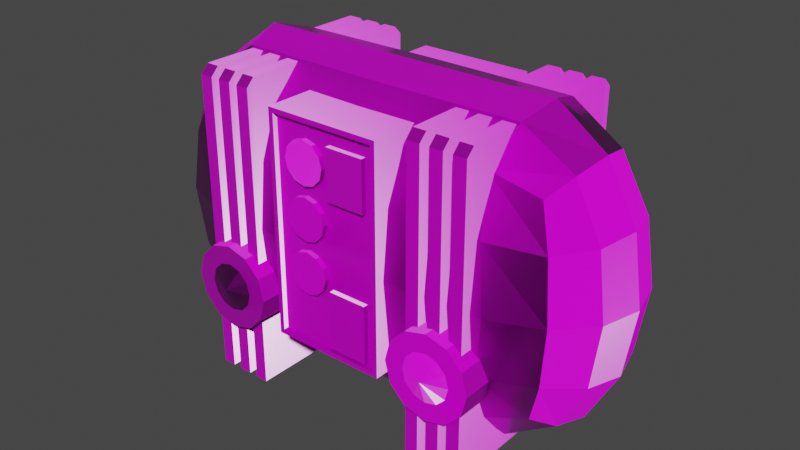# Source: industrial_machine001.blend  (saved by Blender 4.1.24; exported with 4.5.12 LTS)
import bpy
from mathutils import Matrix  # noqa: F401  (used for matrix-valued properties, if any)

bpy.ops.wm.read_factory_settings(use_empty=True)
scene = bpy.context.scene
scene.name = 'Scene'

# ---- collections
col_geometry = bpy.data.collections.new('Geometry'); scene.collection.children.link(col_geometry)

# ---- images (referenced by path relative to the original .blend; pixels are not part of the script)
import os
ASSET_DIR = os.environ.get("B2B_ASSET_DIR", "")  # directory of the original .blend (textures are referenced by path, not embedded)
HERE = os.path.dirname(os.path.abspath(__file__))  # packed textures are extracted next to this script under _unpacked/

def load_image(name, relpath, width, height, colorspace="sRGB"):
    """Load a texture the original file referenced (path relative to the .blend, or extracted next to this script)."""
    p = next((c for c in (os.path.join(HERE, relpath), os.path.join(ASSET_DIR, relpath)) if relpath and os.path.exists(c)), "")
    if p:
        img = bpy.data.images.load(p, check_existing=True)
        img.name = name
    else:  # same state as the original file: an image datablock whose file is absent (Cycles renders it pink)
        img = bpy.data.images.new(name, width, height)
        img.source = "FILE"
        img.filepath = "//" + (relpath or name)
    img.colorspace_settings.name = colorspace
    return img
img_industrialmachine001diffuse = load_image('IndustrialMachine001Diffuse', 'industrial_machine001_diffuse.png', 1024, 1024, 'sRGB')
img_industrialmachine001roughness = load_image('IndustrialMachine001Roughness', 'industrial_machine001_roughness.png', 1024, 1024, 'Non-Color')
img_industrialmachine001normal = load_image('IndustrialMachine001Normal', 'industrial_machine001_normal.png', 1024, 1024, 'Non-Color')

# ---- materials (node trees are filled in below, after node groups)
mat_industrialmachine001 = bpy.data.materials.new('IndustrialMachine001')

# ---- material node trees
mat_industrialmachine001.use_nodes = True; mat_industrialmachine001.node_tree.nodes.clear()
_N = mat_industrialmachine001.node_tree.nodes; _L = mat_industrialmachine001.node_tree.links
n0 = _N.new('ShaderNodeBsdfPrincipled'); n0.name = 'Principled BSDF'; n0.location = (160, 280)
n1 = _N.new('ShaderNodeOutputMaterial'); n1.name = 'Material Output'; n1.location = (440, 280)
n2 = _N.new('ShaderNodeTexImage'); n2.name = 'Image Texture'; n2.location = (-320, 540)
n2.label = 'IndustrialMachine001Diffuse'
n2.image = img_industrialmachine001diffuse
n3 = _N.new('ShaderNodeTexImage'); n3.name = 'Image Texture.002'; n3.location = (-320, 240)
n3.label = 'IndustrialMachine001Roughness'
n3.image = img_industrialmachine001roughness
n4 = _N.new('ShaderNodeTexImage'); n4.name = 'Image Texture.003'; n4.location = (-320, -60)
n4.label = 'IndustrialMachine001Normal'
n4.image = img_industrialmachine001normal
n5 = _N.new('ShaderNodeNormalMap'); n5.name = 'Normal Map'; n5.location = (-40, -60)
_L.new(n0.outputs[0], n1.inputs[0])
_L.new(n2.outputs[0], n0.inputs[0])
_L.new(n4.outputs[0], n5.inputs[1])
_L.new(n3.outputs[0], n0.inputs[2])
_L.new(n5.outputs[0], n0.inputs[5])
n1.is_active_output = True

# ---- world
world_world = bpy.data.worlds.new('World'); scene.world = world_world
world_world.use_nodes = True; world_world.node_tree.nodes.clear()
_N = world_world.node_tree.nodes; _L = world_world.node_tree.links
n0 = _N.new('ShaderNodeOutputWorld'); n0.name = 'World Output'; n0.location = (300, 300)
n1 = _N.new('ShaderNodeBackground'); n1.name = 'Background'; n1.location = (10, 300)
n1.inputs[0].default_value = (0.05088, 0.05088, 0.05088, 1.0)
_L.new(n1.outputs[0], n0.inputs[0])
n0.is_active_output = True
world_world.color = (0.05088, 0.05088, 0.05088)
world_world.use_sun_shadow = False
world_world.sun_shadow_jitter_overblur = 0.0

# ---- meshes
me_cube_001 = bpy.data.meshes.new('Cube.001')
me_cube_001.from_pydata([(-0.9648, -0.3046, 0.3193), (-0.9648, -0.3046, 1.374), (-0.9648, 0.3046, 0.3193), (-0.9648, 0.3046, 1.374), (0.9648, -0.3046, 0.3193), (0.9648, -0.3046, 1.374), (0.9648, 0.3046, 0.3193), (0.9648, 0.3046, 1.374), (-1.032, 0.1807, 0.2424), (-1.065, 0.0, 0.2038), (-1.032, -0.1807, 0.2424), (-1.032, -0.3491, 0.5336), (-1.065, -0.3714, 0.8464), (-1.032, -0.3491, 1.159), (-1.032, -0.1807, 1.45), (-1.065, 0.0, 1.489), (-1.032, 0.1807, 1.45), (-1.032, 0.3491, 1.159), (-1.065, 0.3714, 0.8464), (-1.032, 0.3491, 0.5336), (0.723, 0.3491, 0.2424), (0.0, 0.3714, 0.2424), (-0.723, 0.3491, 0.2424), (-0.723, 0.3491, 1.45), (0.0, 0.3714, 1.45), (0.723, 0.3491, 1.45), (1.032, 0.3491, 1.159), (1.065, 0.3714, 0.8464), (1.032, 0.3491, 0.5336), (1.032, -0.1807, 0.2424), (1.065, 0.0, 0.2038), (1.032, 0.1807, 0.2424), (1.032, 0.1807, 1.45), (1.065, 0.0, 1.489), (1.032, -0.1807, 1.45), (1.032, -0.3491, 1.159), (1.065, -0.3714, 0.8464), (1.032, -0.3491, 0.5336), (-0.723, -0.3491, 0.2424), (0.0, -0.3714, 0.2424), (0.723, -0.3491, 0.2424), (0.723, -0.3491, 1.45), (0.0, -0.3714, 1.45), (-0.723, -0.3491, 1.45), (-1.175, -0.1926, 0.5131), (-1.223, -0.203, 0.8464), (-1.175, -0.1926, 1.18), (-1.223, 0.0, 0.4952), (-1.276, 0.0, 0.8464), (-1.223, 0.0, 1.198), (-1.175, 0.1926, 0.5131), (-1.223, 0.203, 0.8464), (-1.175, 0.1926, 1.18), (-0.7705, 0.4442, 0.5131), (-0.8119, 0.4763, 0.8464), (-0.7705, 0.4442, 1.18), (0.0, 0.4763, 0.4952), (0.0, 0.5115, 0.8464), (0.0, 0.4763, 1.198), (0.7705, 0.4442, 0.5131), (0.8119, 0.4763, 0.8464), (0.7705, 0.4442, 1.18), (1.175, 0.1926, 0.5131), (1.223, 0.203, 0.8464), (1.175, 0.1926, 1.18), (1.223, 0.0, 0.4952), (1.276, 0.0, 0.8464), (1.223, 0.0, 1.198), (1.175, -0.1926, 0.5131), (1.223, -0.203, 0.8464), (1.175, -0.1926, 1.18), (0.7705, -0.4442, 0.5131), (0.8119, -0.4763, 0.8464), (0.7705, -0.4442, 1.18), (0.0, -0.4763, 0.4952), (0.0, -0.5115, 0.8464), (0.0, -0.4763, 1.198), (-0.7705, -0.4442, 0.5131), (-0.8119, -0.4763, 0.8464), (-0.7705, -0.4442, 1.18), (-0.7705, 0.1926, 0.07785), (0.0, 0.203, 0.07785), (0.7705, 0.1926, 0.07785), (-0.8119, 0.0, 0.02214), (0.0, 0.0, 0.02214), (0.8119, 0.0, 0.02214), (-0.7705, -0.1926, 0.07785), (0.0, -0.203, 0.07785), (0.7705, -0.1926, 0.07785), (0.7705, 0.1926, 1.615), (0.0, 0.203, 1.615), (-0.7705, 0.1926, 1.615), (0.8119, -1.816e-08, 1.671), (0.0, -9.079e-09, 1.671), (-0.8119, -1.816e-08, 1.671), (0.7705, -0.1926, 1.615), (0.0, -0.203, 1.615), (-0.7705, -0.1926, 1.615), (-0.7553, -0.5284, 7.263e-08), (-0.7553, 0.5284, 7.263e-08), (-0.6871, -0.5284, 7.263e-08), (-0.6871, 0.5284, 7.263e-08), (-0.7553, -0.5284, 1.563), (-0.7553, -0.4858, 1.605), (-0.6871, -0.4858, 1.605), (-0.6871, -0.5284, 1.563), (-0.7553, 0.4858, 1.605), (-0.7553, 0.5284, 1.563), (-0.6871, 0.5284, 1.563), (-0.6871, 0.4858, 1.605), (-0.6393, -0.5284, 7.263e-08), (-0.6393, 0.5284, 7.263e-08), (-0.5711, -0.5284, 7.263e-08), (-0.5711, 0.5284, 7.263e-08), (-0.6393, -0.5284, 1.563), (-0.6393, -0.4858, 1.605), (-0.5711, -0.4858, 1.605), (-0.5711, -0.5284, 1.563), (-0.6393, 0.4858, 1.605), (-0.6393, 0.5284, 1.563), (-0.5711, 0.5284, 1.563), (-0.5711, 0.4858, 1.605), (-0.5233, -0.5284, 7.263e-08), (-0.5233, 0.5284, 7.263e-08), (-0.4551, -0.5284, 7.263e-08), (-0.4551, 0.5284, 7.263e-08), (-0.5233, -0.5284, 1.563), (-0.5233, -0.4858, 1.605), (-0.4551, -0.4858, 1.605), (-0.4551, -0.5284, 1.563), (-0.5233, 0.4858, 1.605), (-0.5233, 0.5284, 1.563), (-0.4551, 0.5284, 1.563), (-0.4551, 0.4858, 1.605), (0.7553, -0.5284, 7.263e-08), (0.7553, 0.5284, 7.263e-08), (0.6871, -0.5284, 7.263e-08), (0.6871, 0.5284, 7.263e-08), (0.7553, -0.5284, 1.563), (0.7553, -0.4858, 1.605), (0.6871, -0.4858, 1.605), (0.6871, -0.5284, 1.563), (0.7553, 0.4858, 1.605), (0.7553, 0.5284, 1.563), (0.6871, 0.5284, 1.563), (0.6871, 0.4858, 1.605), (0.6393, -0.5284, 7.263e-08), (0.6393, 0.5284, 7.263e-08), (0.5711, -0.5284, 7.263e-08), (0.5711, 0.5284, 7.263e-08), (0.6393, -0.5284, 1.563), (0.6393, -0.4858, 1.605), (0.5711, -0.4858, 1.605), (0.5711, -0.5284, 1.563), (0.6393, 0.4858, 1.605), (0.6393, 0.5284, 1.563), (0.5711, 0.5284, 1.563), (0.5711, 0.4858, 1.605), (0.5233, -0.5284, 7.263e-08), (0.5233, 0.5284, 7.263e-08), (0.4551, -0.5284, 7.263e-08), (0.4551, 0.5284, 7.263e-08), (0.5233, -0.5284, 1.563), (0.5233, -0.4858, 1.605), (0.4551, -0.4858, 1.605), (0.4551, -0.5284, 1.563), (0.5233, 0.4858, 1.605), (0.5233, 0.5284, 1.563), (0.4551, 0.5284, 1.563), (0.4551, 0.4858, 1.605), (-0.6031, 0.5788, 0.7404), (-0.6031, -0.5788, 0.7404), (-0.4915, 0.5788, 0.7105), (-0.4915, -0.5788, 0.7105), (-0.4098, 0.5788, 0.6288), (-0.4098, -0.5788, 0.6288), (-0.3799, 0.5788, 0.5172), (-0.3799, -0.5788, 0.5172), (-0.4098, 0.5788, 0.4057), (-0.4098, -0.5788, 0.4057), (-0.4915, 0.5788, 0.324), (-0.4915, -0.5788, 0.324), (-0.6031, 0.5788, 0.2941), (-0.6031, -0.5788, 0.2941), (-0.7146, 0.5788, 0.324), (-0.7146, -0.5788, 0.324), (-0.7963, 0.5788, 0.4057), (-0.7963, -0.5788, 0.4057), (-0.8262, 0.5788, 0.5172), (-0.8262, -0.5788, 0.5172), (-0.7963, 0.5788, 0.6288), (-0.7963, -0.5788, 0.6288), (-0.7146, 0.5788, 0.7105), (-0.7146, -0.5788, 0.7105), (0.6031, 0.5788, 0.7404), (0.6031, -0.5788, 0.7404), (0.4915, 0.5788, 0.7105), (0.4915, -0.5788, 0.7105), (0.4098, 0.5788, 0.6288), (0.4098, -0.5788, 0.6288), (0.3799, 0.5788, 0.5172), (0.3799, -0.5788, 0.5172), (0.4098, 0.5788, 0.4057), (0.4098, -0.5788, 0.4057), (0.4915, 0.5788, 0.324), (0.4915, -0.5788, 0.324), (0.6031, 0.5788, 0.2941), (0.6031, -0.5788, 0.2941), (0.7146, 0.5788, 0.324), (0.7146, -0.5788, 0.324), (0.7963, 0.5788, 0.4057), (0.7963, -0.5788, 0.4057), (0.8262, 0.5788, 0.5172), (0.8262, -0.5788, 0.5172), (0.7963, 0.5788, 0.6288), (0.7963, -0.5788, 0.6288), (0.7146, 0.5788, 0.7105), (0.7146, -0.5788, 0.7105), (-0.2796, -0.5483, 0.3906), (-0.2796, -0.5483, 1.498), (-0.3046, 0.5483, 0.3656), (-0.3046, 0.5483, 1.523), (0.2796, -0.5483, 0.3906), (0.2796, -0.5483, 1.498), (0.3046, 0.5483, 0.3656), (0.3046, 0.5483, 1.523), (-0.3046, -0.5483, 0.3656), (-0.3046, -0.5483, 1.523), (0.3046, -0.5483, 1.523), (0.3046, -0.5483, 0.3656), (-0.2796, -0.5216, 0.3906), (-0.2796, -0.5216, 1.498), (0.2796, -0.5216, 1.498), (0.2796, -0.5216, 0.3906), (-0.1062, 0.0, 0.8696), (-0.1062, -0.5483, 0.8696), (-0.05138, 0.0, 0.8549), (-0.05138, -0.5483, 0.8549), (-0.01124, 0.0, 0.8147), (-0.01124, -0.5483, 0.8147), (0.003455, 0.0, 0.7599), (0.003455, -0.5483, 0.7599), (-0.01124, 0.0, 0.7051), (-0.01124, -0.5483, 0.7051), (-0.05138, 0.0, 0.6649), (-0.05138, -0.5483, 0.6649), (-0.1062, 0.0, 0.6502), (-0.1062, -0.5483, 0.6502), (-0.161, 0.0, 0.6649), (-0.161, -0.5483, 0.6649), (-0.2012, 0.0, 0.7051), (-0.2012, -0.5483, 0.7051), (-0.2159, 0.0, 0.7599), (-0.2159, -0.5483, 0.7599), (-0.2012, 0.0, 0.8147), (-0.2012, -0.5483, 0.8147), (-0.161, 0.0, 0.8549), (-0.161, -0.5483, 0.8549), (-0.1062, 0.0, 1.144), (-0.1062, -0.5483, 1.144), (-0.05138, 0.0, 1.129), (-0.05138, -0.5483, 1.129), (-0.01124, 0.0, 1.089), (-0.01124, -0.5483, 1.089), (0.003455, 0.0, 1.034), (0.003455, -0.5483, 1.034), (-0.01124, 0.0, 0.9793), (-0.01124, -0.5483, 0.9793), (-0.05138, 0.0, 0.9391), (-0.05138, -0.5483, 0.9391), (-0.1062, 0.0, 0.9244), (-0.1062, -0.5483, 0.9244), (-0.161, 0.0, 0.9391), (-0.161, -0.5483, 0.9391), (-0.2012, 0.0, 0.9793), (-0.2012, -0.5483, 0.9793), (-0.2159, 0.0, 1.034), (-0.2159, -0.5483, 1.034), (-0.2012, 0.0, 1.089), (-0.2012, -0.5483, 1.089), (-0.161, 0.0, 1.129), (-0.161, -0.5483, 1.129), (-0.1062, 0.0, 1.418), (-0.1062, -0.5483, 1.418), (-0.05138, 0.0, 1.403), (-0.05138, -0.5483, 1.403), (-0.01124, 0.0, 1.363), (-0.01124, -0.5483, 1.363), (0.003455, 0.0, 1.308), (0.003455, -0.5483, 1.308), (-0.01124, 0.0, 1.253), (-0.01124, -0.5483, 1.253), (-0.05138, 0.0, 1.213), (-0.05138, -0.5483, 1.213), (-0.1062, 0.0, 1.199), (-0.1062, -0.5483, 1.199), (-0.161, 0.0, 1.213), (-0.161, -0.5483, 1.213), (-0.2012, 0.0, 1.253), (-0.2012, -0.5483, 1.253), (-0.2159, 0.0, 1.308), (-0.2159, -0.5483, 1.308), (-0.2012, 0.0, 1.363), (-0.2012, -0.5483, 1.363), (-0.161, 0.0, 1.403), (-0.161, -0.5483, 1.403), (0.02949, -0.5483, 0.4093), (0.02949, -0.5483, 0.714), (0.02949, 4.539e-08, 0.4093), (0.02949, 4.539e-08, 0.714), (0.2335, -0.5483, 0.4093), (0.2335, -0.5483, 0.714), (0.2335, 4.539e-08, 0.4093), (0.2335, 4.539e-08, 0.714), (0.02949, -0.5483, 1.164), (0.02949, -0.5483, 1.422), (0.02949, 5.447e-08, 1.164), (0.02949, 5.447e-08, 1.422), (0.2335, -0.5483, 1.164), (0.2335, -0.5483, 1.422), (0.2335, 5.447e-08, 1.164), (0.2335, 5.447e-08, 1.422), (-0.5401, -0.5788, 0.6263), (-0.494, -0.5788, 0.5802), (-0.4772, -0.5788, 0.5172), (-0.494, -0.5788, 0.4543), (-0.5401, -0.5788, 0.4082), (-0.6031, -0.5788, 0.3913), (-0.666, -0.5788, 0.4082), (-0.6031, -0.6179, 0.5172), (-0.7121, -0.5788, 0.4543), (-0.729, -0.5788, 0.5172), (-0.7121, -0.5788, 0.5802), (-0.666, -0.5788, 0.6263), (-0.6031, -0.5788, 0.6432), (0.5401, -0.5788, 0.6263), (0.494, -0.5788, 0.5802), (0.4772, -0.5788, 0.5172), (0.494, -0.5788, 0.4543), (0.5401, -0.5788, 0.4082), (0.6031, -0.5788, 0.3913), (0.666, -0.5788, 0.4082), (0.6031, -0.6179, 0.5172), (0.7121, -0.5788, 0.4543), (0.729, -0.5788, 0.5172), (0.7121, -0.5788, 0.5802), (0.666, -0.5788, 0.6263), (0.6031, -0.5788, 0.6432)], [], [(44, 45, 48, 47), (45, 46, 49, 48), (47, 48, 51, 50), (48, 49, 52, 51), (0, 11, 44, 10), (11, 12, 45, 44), (12, 13, 46, 45), (13, 1, 14, 46), (46, 14, 15, 49), (49, 15, 16, 52), (52, 16, 3, 17), (51, 52, 17, 18), (50, 51, 18, 19), (8, 50, 19, 2), (9, 47, 50, 8), (10, 44, 47, 9), (53, 54, 57, 56), (54, 55, 58, 57), (56, 57, 60, 59), (57, 58, 61, 60), (2, 19, 53, 22), (19, 18, 54, 53), (18, 17, 55, 54), (17, 3, 23, 55), (55, 23, 24, 58), (58, 24, 25, 61), (61, 25, 7, 26), (60, 61, 26, 27), (59, 60, 27, 28), (20, 59, 28, 6), (21, 56, 59, 20), (22, 53, 56, 21), (62, 63, 66, 65), (63, 64, 67, 66), (65, 66, 69, 68), (66, 67, 70, 69), (6, 28, 62, 31), (28, 27, 63, 62), (27, 26, 64, 63), (26, 7, 32, 64), (64, 32, 33, 67), (67, 33, 34, 70), (70, 34, 5, 35), (69, 70, 35, 36), (68, 69, 36, 37), (29, 68, 37, 4), (30, 65, 68, 29), (31, 62, 65, 30), (71, 72, 75, 74), (72, 73, 76, 75), (74, 75, 78, 77), (75, 76, 79, 78), (4, 37, 71, 40), (37, 36, 72, 71), (36, 35, 73, 72), (35, 5, 41, 73), (73, 41, 42, 76), (76, 42, 43, 79), (79, 43, 1, 13), (78, 79, 13, 12), (77, 78, 12, 11), (38, 77, 11, 0), (39, 74, 77, 38), (40, 71, 74, 39), (80, 81, 84, 83), (81, 82, 85, 84), (83, 84, 87, 86), (84, 85, 88, 87), (2, 22, 80, 8), (22, 21, 81, 80), (21, 20, 82, 81), (20, 6, 31, 82), (82, 31, 30, 85), (85, 30, 29, 88), (88, 29, 4, 40), (87, 88, 40, 39), (86, 87, 39, 38), (10, 86, 38, 0), (9, 83, 86, 10), (8, 80, 83, 9), (89, 90, 93, 92), (90, 91, 94, 93), (92, 93, 96, 95), (93, 94, 97, 96), (7, 25, 89, 32), (25, 24, 90, 89), (24, 23, 91, 90), (23, 3, 16, 91), (91, 16, 15, 94), (94, 15, 14, 97), (97, 14, 1, 43), (96, 97, 43, 42), (95, 96, 42, 41), (34, 95, 41, 5), (33, 92, 95, 34), (32, 89, 92, 33), (101, 108, 109, 104, 105, 100), (109, 106, 103, 104), (99, 107, 108, 101), (99, 101, 100, 98), (104, 103, 102, 105), (100, 105, 102, 98), (106, 109, 108, 107), (98, 102, 103, 106, 107, 99), (113, 120, 121, 116, 117, 112), (121, 118, 115, 116), (111, 119, 120, 113), (111, 113, 112, 110), (116, 115, 114, 117), (112, 117, 114, 110), (118, 121, 120, 119), (110, 114, 115, 118, 119, 111), (125, 132, 133, 128, 129, 124), (133, 130, 127, 128), (123, 131, 132, 125), (123, 125, 124, 122), (128, 127, 126, 129), (124, 129, 126, 122), (130, 133, 132, 131), (122, 126, 127, 130, 131, 123), (137, 136, 141, 140, 145, 144), (145, 140, 139, 142), (135, 137, 144, 143), (135, 134, 136, 137), (140, 141, 138, 139), (136, 134, 138, 141), (142, 143, 144, 145), (134, 135, 143, 142, 139, 138), (149, 148, 153, 152, 157, 156), (157, 152, 151, 154), (147, 149, 156, 155), (147, 146, 148, 149), (152, 153, 150, 151), (148, 146, 150, 153), (154, 155, 156, 157), (146, 147, 155, 154, 151, 150), (161, 160, 165, 164, 169, 168), (169, 164, 163, 166), (159, 161, 168, 167), (159, 158, 160, 161), (164, 165, 162, 163), (160, 158, 162, 165), (166, 167, 168, 169), (158, 159, 167, 166, 163, 162), (170, 171, 173, 172), (172, 173, 175, 174), (174, 175, 177, 176), (176, 177, 179, 178), (178, 179, 181, 180), (180, 181, 183, 182), (182, 183, 185, 184), (184, 185, 187, 186), (186, 187, 189, 188), (188, 189, 191, 190), (173, 171, 193, 191, 189, 187, 185, 183, 181, 179, 177, 175), (190, 191, 193, 192), (192, 193, 171, 170), (170, 172, 174, 176, 178, 180, 182, 184, 186, 188, 190, 192), (194, 196, 197, 195), (196, 198, 199, 197), (198, 200, 201, 199), (200, 202, 203, 201), (202, 204, 205, 203), (204, 206, 207, 205), (206, 208, 209, 207), (208, 210, 211, 209), (210, 212, 213, 211), (212, 214, 215, 213), (197, 199, 201, 203, 205, 207, 209, 211, 213, 215, 217, 195), (214, 216, 217, 215), (216, 194, 195, 217), (194, 216, 214, 212, 210, 208, 206, 204, 202, 200, 198, 196), (226, 227, 221, 220), (220, 221, 225, 224), (224, 225, 228, 229), (218, 222, 233, 230), (220, 224, 229, 226), (225, 221, 227, 228), (218, 219, 227, 226), (223, 222, 229, 228), (222, 218, 226, 229), (219, 223, 228, 227), (219, 218, 230, 231), (223, 219, 231, 232), (222, 223, 232, 233), (233, 232, 231, 230), (234, 235, 237, 236), (236, 237, 239, 238), (238, 239, 241, 240), (240, 241, 243, 242), (242, 243, 245, 244), (244, 245, 247, 246), (246, 247, 249, 248), (248, 249, 251, 250), (250, 251, 253, 252), (252, 253, 255, 254), (237, 235, 257, 255, 253, 251, 249, 247, 245, 243, 241, 239), (254, 255, 257, 256), (256, 257, 235, 234), (234, 236, 238, 240, 242, 244, 246, 248, 250, 252, 254, 256), (258, 259, 261, 260), (260, 261, 263, 262), (262, 263, 265, 264), (264, 265, 267, 266), (266, 267, 269, 268), (268, 269, 271, 270), (270, 271, 273, 272), (272, 273, 275, 274), (274, 275, 277, 276), (276, 277, 279, 278), (261, 259, 281, 279, 277, 275, 273, 271, 269, 267, 265, 263), (278, 279, 281, 280), (280, 281, 259, 258), (258, 260, 262, 264, 266, 268, 270, 272, 274, 276, 278, 280), (282, 283, 285, 284), (284, 285, 287, 286), (286, 287, 289, 288), (288, 289, 291, 290), (290, 291, 293, 292), (292, 293, 295, 294), (294, 295, 297, 296), (296, 297, 299, 298), (298, 299, 301, 300), (300, 301, 303, 302), (285, 283, 305, 303, 301, 299, 297, 295, 293, 291, 289, 287), (302, 303, 305, 304), (304, 305, 283, 282), (282, 284, 286, 288, 290, 292, 294, 296, 298, 300, 302, 304), (306, 307, 309, 308), (308, 309, 313, 312), (312, 313, 311, 310), (310, 311, 307, 306), (308, 312, 310, 306), (313, 309, 307, 311), (314, 315, 317, 316), (316, 317, 321, 320), (320, 321, 319, 318), (318, 319, 315, 314), (316, 320, 318, 314), (321, 317, 315, 319), (334, 329, 322), (322, 329, 323), (323, 329, 324), (324, 329, 325), (325, 329, 326), (326, 329, 327), (327, 329, 328), (328, 329, 330), (330, 329, 331), (331, 329, 332), (332, 329, 333), (333, 329, 334), (347, 335, 342), (335, 336, 342), (336, 337, 342), (337, 338, 342), (338, 339, 342), (339, 340, 342), (340, 341, 342), (341, 343, 342), (343, 344, 342), (344, 345, 342), (345, 346, 342), (346, 347, 342)])
_uv = me_cube_001.uv_layers.new(name='UVMap')
_uv.uv.foreach_set('vector', [0.7455, 0.4024, 0.7472, 0.3611, 0.7723, 0.3629, 0.7692, 0.4063, 0.7472, 0.3611, 0.7514, 0.32, 0.7754, 0.3195, 0.7723, 0.3629, 0.7692, 0.4063, 0.7723, 0.3629, 0.7974, 0.3647, 0.7931, 0.4058, 0.7723, 0.3629, 0.7754, 0.3195, 0.799, 0.3234, 0.7974, 0.3647, 0.73, 0.4254, 0.7264, 0.3985, 0.7455, 0.4024, 0.7446, 0.436, 0.7264, 0.3985, 0.7264, 0.3596, 0.7472, 0.3611, 0.7455, 0.4024, 0.7264, 0.3596, 0.7319, 0.3212, 0.7514, 0.32, 0.7472, 0.3611, 0.7319, 0.3212, 0.7393, 0.2951, 0.7553, 0.2867, 0.7514, 0.32, 0.7514, 0.32, 0.7553, 0.2867, 0.7779, 0.2835, 0.7754, 0.3195, 0.7754, 0.3195, 0.7779, 0.2835, 0.7999, 0.2899, 0.799, 0.3234, 0.799, 0.3234, 0.7999, 0.2899, 0.8146, 0.3005, 0.8182, 0.3274, 0.7974, 0.3647, 0.799, 0.3234, 0.8182, 0.3274, 0.8182, 0.3662, 0.7931, 0.4058, 0.7974, 0.3647, 0.8182, 0.3662, 0.8127, 0.4046, 0.7893, 0.4392, 0.7931, 0.4058, 0.8127, 0.4046, 0.8053, 0.4307, 0.7666, 0.4423, 0.7692, 0.4063, 0.7931, 0.4058, 0.7893, 0.4392, 0.7446, 0.436, 0.7455, 0.4024, 0.7692, 0.4063, 0.7666, 0.4423, 0.143, 0.234, 0.1017, 0.2391, 0.1017, 0.1385, 0.1452, 0.1385, 0.1017, 0.2391, 0.06044, 0.234, 0.05822, 0.1385, 0.1017, 0.1385, 0.1452, 0.1385, 0.1017, 0.1385, 0.1017, 0.03791, 0.143, 0.04304, 0.1017, 0.1385, 0.05822, 0.1385, 0.06044, 0.04304, 0.1017, 0.03791, 0.167, 0.258, 0.1405, 0.2663, 0.143, 0.234, 0.1766, 0.2281, 0.1405, 0.2663, 0.1017, 0.2705, 0.1017, 0.2391, 0.143, 0.234, 0.1017, 0.2705, 0.06299, 0.2663, 0.06044, 0.234, 0.1017, 0.2391, 0.06299, 0.2663, 0.03643, 0.258, 0.0269, 0.2281, 0.06044, 0.234, 0.06044, 0.234, 0.0269, 0.2281, 0.0269, 0.1385, 0.05822, 0.1385, 0.05822, 0.1385, 0.0269, 0.1385, 0.0269, 0.04893, 0.06044, 0.04304, 0.06044, 0.04304, 0.0269, 0.04893, 0.03643, 0.01896, 0.06299, 0.01068, 0.1017, 0.03791, 0.06044, 0.04304, 0.06299, 0.01068, 0.1017, 0.006518, 0.143, 0.04304, 0.1017, 0.03791, 0.1017, 0.006518, 0.1405, 0.01068, 0.1766, 0.04893, 0.143, 0.04304, 0.1405, 0.01068, 0.167, 0.01896, 0.1766, 0.1385, 0.1452, 0.1385, 0.143, 0.04304, 0.1766, 0.04893, 0.1766, 0.2281, 0.143, 0.234, 0.1452, 0.1385, 0.1766, 0.1385, 0.7455, 0.5743, 0.7472, 0.533, 0.7723, 0.5348, 0.7692, 0.5782, 0.7472, 0.533, 0.7514, 0.4919, 0.7754, 0.4914, 0.7723, 0.5348, 0.7692, 0.5782, 0.7723, 0.5348, 0.7974, 0.5366, 0.7931, 0.5777, 0.7723, 0.5348, 0.7754, 0.4914, 0.799, 0.4953, 0.7974, 0.5366, 0.73, 0.5972, 0.7264, 0.5704, 0.7455, 0.5743, 0.7446, 0.6078, 0.7264, 0.5704, 0.7264, 0.5315, 0.7472, 0.533, 0.7455, 0.5743, 0.7264, 0.5315, 0.7319, 0.4931, 0.7514, 0.4919, 0.7472, 0.533, 0.7319, 0.4931, 0.7393, 0.467, 0.7553, 0.4586, 0.7514, 0.4919, 0.7514, 0.4919, 0.7553, 0.4586, 0.7779, 0.4554, 0.7754, 0.4914, 0.7754, 0.4914, 0.7779, 0.4554, 0.7999, 0.4617, 0.799, 0.4953, 0.799, 0.4953, 0.7999, 0.4617, 0.8146, 0.4723, 0.8182, 0.4992, 0.7974, 0.5366, 0.799, 0.4953, 0.8182, 0.4992, 0.8182, 0.5381, 0.7931, 0.5777, 0.7974, 0.5366, 0.8182, 0.5381, 0.8127, 0.5765, 0.7893, 0.611, 0.7931, 0.5777, 0.8127, 0.5765, 0.8053, 0.6026, 0.7666, 0.6142, 0.7692, 0.5782, 0.7931, 0.5777, 0.7893, 0.611, 0.7446, 0.6078, 0.7455, 0.5743, 0.7692, 0.5782, 0.7666, 0.6142, 0.3465, 0.234, 0.3052, 0.2391, 0.3052, 0.1385, 0.3487, 0.1385, 0.3052, 0.2391, 0.2639, 0.234, 0.2617, 0.1385, 0.3052, 0.1385, 0.3487, 0.1385, 0.3052, 0.1385, 0.3052, 0.03791, 0.3465, 0.04304, 0.3052, 0.1385, 0.2617, 0.1385, 0.2639, 0.04304, 0.3052, 0.03791, 0.3705, 0.258, 0.3439, 0.2663, 0.3465, 0.234, 0.38, 0.2281, 0.3439, 0.2663, 0.3052, 0.2705, 0.3052, 0.2391, 0.3465, 0.234, 0.3052, 0.2705, 0.2665, 0.2663, 0.2639, 0.234, 0.3052, 0.2391, 0.2665, 0.2663, 0.2399, 0.258, 0.2304, 0.2281, 0.2639, 0.234, 0.2639, 0.234, 0.2304, 0.2281, 0.2304, 0.1385, 0.2617, 0.1385, 0.2617, 0.1385, 0.2304, 0.1385, 0.2304, 0.04893, 0.2639, 0.04304, 0.2639, 0.04304, 0.2304, 0.04893, 0.2399, 0.01896, 0.2665, 0.01068, 0.3052, 0.03791, 0.2639, 0.04304, 0.2665, 0.01068, 0.3052, 0.006518, 0.3465, 0.04304, 0.3052, 0.03791, 0.3052, 0.006518, 0.3439, 0.01068, 0.38, 0.04893, 0.3465, 0.04304, 0.3439, 0.01068, 0.3705, 0.01896, 0.38, 0.1385, 0.3487, 0.1385, 0.3465, 0.04304, 0.38, 0.04893, 0.38, 0.2281, 0.3465, 0.234, 0.3487, 0.1385, 0.38, 0.1385, 0.8815, 0.3203, 0.8815, 0.4158, 0.8564, 0.4155, 0.8577, 0.3149, 0.8815, 0.4158, 0.8789, 0.5112, 0.855, 0.516, 0.8564, 0.4155, 0.8577, 0.3149, 0.8564, 0.4155, 0.8312, 0.4151, 0.8338, 0.3197, 0.8564, 0.4155, 0.855, 0.516, 0.8312, 0.5106, 0.8312, 0.4151, 0.167, 0.258, 0.1766, 0.2281, 0.1969, 0.234, 0.1766, 0.2663, 0.1766, 0.2281, 0.1766, 0.1385, 0.1969, 0.1385, 0.1969, 0.234, 0.1766, 0.1385, 0.1766, 0.04893, 0.1969, 0.04304, 0.1969, 0.1385, 0.1766, 0.04893, 0.167, 0.01896, 0.1766, 0.01068, 0.1969, 0.04304, 0.8789, 0.5112, 0.877, 0.5436, 0.8546, 0.5474, 0.855, 0.516, 0.855, 0.516, 0.8546, 0.5474, 0.8323, 0.543, 0.8312, 0.5106, 0.4004, 0.234, 0.38, 0.2663, 0.3705, 0.258, 0.38, 0.2281, 0.4004, 0.1385, 0.4004, 0.234, 0.38, 0.2281, 0.38, 0.1385, 0.4004, 0.04304, 0.4004, 0.1385, 0.38, 0.1385, 0.38, 0.04893, 0.38, 0.01068, 0.4004, 0.04304, 0.38, 0.04893, 0.3705, 0.01896, 0.8581, 0.2835, 0.8577, 0.3149, 0.8338, 0.3197, 0.8357, 0.2874, 0.8805, 0.288, 0.8815, 0.3203, 0.8577, 0.3149, 0.8581, 0.2835, 0.8815, 0.5973, 0.8815, 0.6928, 0.8564, 0.6924, 0.8577, 0.5919, 0.8815, 0.6928, 0.8789, 0.7882, 0.855, 0.793, 0.8564, 0.6924, 0.8577, 0.5919, 0.8564, 0.6924, 0.8312, 0.6921, 0.8338, 0.5967, 0.8564, 0.6924, 0.855, 0.793, 0.8312, 0.7876, 0.8312, 0.6921, 0.03643, 0.01896, 0.0269, 0.04893, 0.006518, 0.04304, 0.0269, 0.01068, 0.0269, 0.04893, 0.0269, 0.1385, 0.006518, 0.1385, 0.006518, 0.04304, 0.0269, 0.1385, 0.0269, 0.2281, 0.006518, 0.234, 0.006518, 0.1385, 0.0269, 0.2281, 0.03643, 0.258, 0.0269, 0.2663, 0.006518, 0.234, 0.8789, 0.7882, 0.877, 0.8205, 0.8546, 0.8244, 0.855, 0.793, 0.855, 0.793, 0.8546, 0.8244, 0.8323, 0.8199, 0.8312, 0.7876, 0.21, 0.04304, 0.2304, 0.01068, 0.2399, 0.01896, 0.2304, 0.04893, 0.21, 0.1385, 0.21, 0.04304, 0.2304, 0.04893, 0.2304, 0.1385, 0.21, 0.234, 0.21, 0.1385, 0.2304, 0.1385, 0.2304, 0.2281, 0.2304, 0.2663, 0.21, 0.234, 0.2304, 0.2281, 0.2399, 0.258, 0.8581, 0.5605, 0.8577, 0.5919, 0.8338, 0.5967, 0.8357, 0.5643, 0.8805, 0.5649, 0.8815, 0.5973, 0.8577, 0.5919, 0.8581, 0.5605, 0.006518, 0.4824, 0.006518, 0.2888, 0.0118, 0.2835, 0.1322, 0.2835, 0.1375, 0.2888, 0.1375, 0.4824, 0.2013, 0.9842, 0.1929, 0.9842, 0.1929, 0.8638, 0.2013, 0.8638, 0.686, 0.9063, 0.686, 0.7127, 0.6945, 0.7127, 0.6945, 0.9063, 0.9841, 0.1375, 0.9757, 0.1375, 0.9757, 0.006518, 0.9841, 0.006518, 0.9112, 0.006518, 0.9197, 0.006518, 0.9197, 0.0118, 0.9112, 0.0118, 0.9112, 0.2054, 0.9112, 0.0118, 0.9197, 0.0118, 0.9197, 0.2054, 0.686, 0.7074, 0.6945, 0.7074, 0.6945, 0.7127, 0.686, 0.7127, 0.1505, 0.4824, 0.1505, 0.2888, 0.1558, 0.2835, 0.2761, 0.2835, 0.2814, 0.2888, 0.2814, 0.4824, 0.2945, 0.4824, 0.2945, 0.2888, 0.2997, 0.2835, 0.4201, 0.2835, 0.4254, 0.2888, 0.4254, 0.4824, 0.5117, 0.9842, 0.5033, 0.9842, 0.5033, 0.8638, 0.5117, 0.8638, 0.9327, 0.2054, 0.9327, 0.0118, 0.9412, 0.0118, 0.9412, 0.2054, 0.9866, 0.5584, 0.9782, 0.5584, 0.9782, 0.4275, 0.9866, 0.4275, 0.9352, 0.2835, 0.9437, 0.2835, 0.9437, 0.2888, 0.9352, 0.2888, 0.9352, 0.4824, 0.9352, 0.2888, 0.9437, 0.2888, 0.9437, 0.4824, 0.9327, 0.006518, 0.9412, 0.006518, 0.9412, 0.0118, 0.9327, 0.0118, 0.4135, 0.2054, 0.4135, 0.0118, 0.4187, 0.006518, 0.5391, 0.006518, 0.5444, 0.0118, 0.5444, 0.2054, 0.4384, 0.4824, 0.4384, 0.2888, 0.4437, 0.2835, 0.5641, 0.2835, 0.5694, 0.2888, 0.5694, 0.4824, 0.5547, 0.9842, 0.5463, 0.9842, 0.5463, 0.8638, 0.5547, 0.8638, 0.9352, 0.6943, 0.9352, 0.5007, 0.9437, 0.5007, 0.9437, 0.6943, 0.9866, 0.8464, 0.9782, 0.8464, 0.9782, 0.7154, 0.9866, 0.7154, 0.9352, 0.7074, 0.9437, 0.7074, 0.9437, 0.7127, 0.9352, 0.7127, 0.9352, 0.9063, 0.9352, 0.7127, 0.9437, 0.7127, 0.9437, 0.9063, 0.9352, 0.4954, 0.9437, 0.4954, 0.9437, 0.5007, 0.9352, 0.5007, 0.5574, 0.2054, 0.5574, 0.0118, 0.5627, 0.006518, 0.6831, 0.006518, 0.6884, 0.0118, 0.6884, 0.2054, 0.1375, 0.6943, 0.006518, 0.6943, 0.006518, 0.5007, 0.0118, 0.4954, 0.1322, 0.4954, 0.1375, 0.5007, 0.2143, 0.9842, 0.2143, 0.8638, 0.2228, 0.8638, 0.2228, 0.9842, 0.9627, 0.2054, 0.9542, 0.2054, 0.9542, 0.0118, 0.9627, 0.0118, 0.9782, 0.4144, 0.9782, 0.2835, 0.9866, 0.2835, 0.9866, 0.4144, 0.9652, 0.2835, 0.9652, 0.2888, 0.9567, 0.2888, 0.9567, 0.2835, 0.9652, 0.4824, 0.9567, 0.4824, 0.9567, 0.2888, 0.9652, 0.2888, 0.9627, 0.006518, 0.9627, 0.0118, 0.9542, 0.0118, 0.9542, 0.006518, 0.2814, 0.6943, 0.1505, 0.6943, 0.1505, 0.5007, 0.1558, 0.4954, 0.2761, 0.4954, 0.2814, 0.5007, 0.4254, 0.6943, 0.2945, 0.6943, 0.2945, 0.5007, 0.2997, 0.4954, 0.4201, 0.4954, 0.4254, 0.5007, 0.5248, 0.9842, 0.5248, 0.8638, 0.5332, 0.8638, 0.5332, 0.9842, 0.9652, 0.6943, 0.9567, 0.6943, 0.9567, 0.5007, 0.9652, 0.5007, 0.9782, 0.7024, 0.9782, 0.5715, 0.9866, 0.5715, 0.9866, 0.7024, 0.9652, 0.7074, 0.9652, 0.7127, 0.9567, 0.7127, 0.9567, 0.7074, 0.9652, 0.9063, 0.9567, 0.9063, 0.9567, 0.7127, 0.9652, 0.7127, 0.9652, 0.4954, 0.9652, 0.5007, 0.9567, 0.5007, 0.9567, 0.4954, 0.5694, 0.6943, 0.4384, 0.6943, 0.4384, 0.5007, 0.4437, 0.4954, 0.5641, 0.4954, 0.5694, 0.5007, 0.7134, 0.4824, 0.5824, 0.4824, 0.5824, 0.2888, 0.5877, 0.2835, 0.7081, 0.2835, 0.7134, 0.2888, 0.5678, 0.9842, 0.5678, 0.8638, 0.5762, 0.8638, 0.5762, 0.9842, 0.7348, 0.9826, 0.7264, 0.9826, 0.7264, 0.789, 0.7348, 0.789, 0.9782, 0.9903, 0.9782, 0.8594, 0.9866, 0.8594, 0.9866, 0.9903, 0.7563, 0.7837, 0.7563, 0.789, 0.7479, 0.789, 0.7479, 0.7837, 0.7563, 0.9826, 0.7479, 0.9826, 0.7479, 0.789, 0.7563, 0.789, 0.7348, 0.7837, 0.7348, 0.789, 0.7264, 0.789, 0.7264, 0.7837, 0.7134, 0.6943, 0.5824, 0.6943, 0.5824, 0.5007, 0.5877, 0.4954, 0.7081, 0.4954, 0.7134, 0.5007, 0.9084, 0.7398, 0.9084, 0.5964, 0.9222, 0.5964, 0.9222, 0.7398, 0.6251, 0.8508, 0.6251, 0.7074, 0.6352, 0.7074, 0.6352, 0.8508, 0.6352, 0.8508, 0.6352, 0.7074, 0.6491, 0.7074, 0.6491, 0.8508, 0.6491, 0.8508, 0.6491, 0.7074, 0.6629, 0.7074, 0.6629, 0.8508, 0.6629, 0.8508, 0.6629, 0.7074, 0.673, 0.7074, 0.673, 0.8508, 0.8945, 0.4269, 0.8945, 0.2835, 0.9084, 0.2835, 0.9084, 0.4269, 0.9084, 0.4269, 0.9084, 0.2835, 0.9222, 0.2835, 0.9222, 0.4269, 0.5512, 0.7074, 0.5512, 0.8508, 0.541, 0.8508, 0.541, 0.7074, 0.541, 0.7074, 0.541, 0.8508, 0.5272, 0.8508, 0.5272, 0.7074, 0.5272, 0.7074, 0.5272, 0.8508, 0.5134, 0.8508, 0.5134, 0.7074, 0.7086, 0.1701, 0.7209, 0.163, 0.7353, 0.163, 0.7476, 0.1701, 0.7548, 0.1825, 0.7548, 0.1968, 0.7476, 0.2092, 0.7353, 0.2164, 0.7209, 0.2164, 0.7086, 0.2092, 0.7014, 0.1968, 0.7014, 0.1825, 0.5134, 0.7074, 0.5134, 0.8508, 0.5033, 0.8508, 0.5033, 0.7074, 0.8945, 0.7398, 0.8945, 0.5964, 0.9084, 0.5964, 0.9084, 0.7398, 0.8017, 0.163, 0.8141, 0.1701, 0.8212, 0.1825, 0.8212, 0.1968, 0.8141, 0.2092, 0.8017, 0.2164, 0.7874, 0.2164, 0.775, 0.2092, 0.7678, 0.1968, 0.7678, 0.1825, 0.775, 0.1701, 0.7874, 0.163, 0.9084, 0.8963, 0.8945, 0.8963, 0.8945, 0.7529, 0.9084, 0.7529, 0.8503, 0.006518, 0.8604, 0.006518, 0.8604, 0.1499, 0.8503, 0.1499, 0.8604, 0.006518, 0.8742, 0.006518, 0.8742, 0.1499, 0.8604, 0.1499, 0.8742, 0.006518, 0.8881, 0.006518, 0.8881, 0.1499, 0.8742, 0.1499, 0.8881, 0.006518, 0.8982, 0.006518, 0.8982, 0.1499, 0.8881, 0.1499, 0.9222, 0.5834, 0.9084, 0.5834, 0.9084, 0.44, 0.9222, 0.44, 0.9084, 0.5834, 0.8945, 0.5834, 0.8945, 0.44, 0.9084, 0.44, 0.6121, 0.8508, 0.602, 0.8508, 0.602, 0.7074, 0.6121, 0.7074, 0.602, 0.8508, 0.5881, 0.8508, 0.5881, 0.7074, 0.602, 0.7074, 0.5881, 0.8508, 0.5743, 0.8508, 0.5743, 0.7074, 0.5881, 0.7074, 0.8805, 0.1701, 0.8877, 0.1825, 0.8877, 0.1968, 0.8805, 0.2092, 0.8681, 0.2164, 0.8538, 0.2164, 0.8414, 0.2092, 0.8343, 0.1968, 0.8343, 0.1825, 0.8414, 0.1701, 0.8538, 0.163, 0.8681, 0.163, 0.5743, 0.8508, 0.5642, 0.8508, 0.5642, 0.7074, 0.5743, 0.7074, 0.9222, 0.8963, 0.9084, 0.8963, 0.9084, 0.7529, 0.9222, 0.7529, 0.2635, 0.8563, 0.2778, 0.8563, 0.2902, 0.8634, 0.2973, 0.8758, 0.2973, 0.8901, 0.2902, 0.9025, 0.2778, 0.9097, 0.2635, 0.9097, 0.2511, 0.9025, 0.2439, 0.8901, 0.2439, 0.8758, 0.2511, 0.8634, 0.7014, 0.1499, 0.7014, 0.006518, 0.8373, 0.006518, 0.8373, 0.1499, 0.7264, 0.7707, 0.7264, 0.6272, 0.8019, 0.6272, 0.8019, 0.7707, 0.006518, 0.8508, 0.006518, 0.7074, 0.1424, 0.7074, 0.1424, 0.8508, 0.9757, 0.2198, 0.9757, 0.1505, 0.979, 0.1505, 0.979, 0.2198, 0.3194, 0.8432, 0.2439, 0.8432, 0.2439, 0.7074, 0.3194, 0.7074, 0.4079, 0.8432, 0.3325, 0.8432, 0.3325, 0.7074, 0.4079, 0.7074, 0.2278, 0.8477, 0.2278, 0.7105, 0.2309, 0.7074, 0.2309, 0.8508, 0.1585, 0.7105, 0.1585, 0.8477, 0.1554, 0.8508, 0.1554, 0.7074, 0.1585, 0.8477, 0.2278, 0.8477, 0.2309, 0.8508, 0.1554, 0.8508, 0.2278, 0.7105, 0.1585, 0.7105, 0.1554, 0.7074, 0.2309, 0.7074, 0.7108, 0.7074, 0.7108, 0.8446, 0.7075, 0.8446, 0.7075, 0.7074, 0.9352, 0.9886, 0.9352, 0.9193, 0.9385, 0.9193, 0.9385, 0.9886, 0.4004, 0.9935, 0.4004, 0.8563, 0.4037, 0.8563, 0.4037, 0.9935, 0.421, 0.8446, 0.421, 0.7074, 0.4902, 0.7074, 0.4902, 0.8446, 0.8696, 0.9863, 0.8696, 0.9184, 0.8764, 0.9184, 0.8764, 0.9863, 0.6208, 0.9318, 0.6208, 0.8638, 0.6258, 0.8638, 0.6258, 0.9318, 0.6258, 0.9318, 0.6258, 0.8638, 0.6326, 0.8638, 0.6326, 0.9318, 0.6326, 0.9318, 0.6326, 0.8638, 0.6394, 0.8638, 0.6394, 0.9318, 0.08315, 0.9318, 0.08315, 0.8638, 0.08812, 0.8638, 0.08812, 0.9318, 0.08812, 0.9318, 0.08812, 0.8638, 0.09491, 0.8638, 0.09491, 0.9318, 0.09491, 0.9318, 0.09491, 0.8638, 0.1017, 0.8638, 0.1017, 0.9318, 0.1017, 0.9318, 0.1017, 0.8638, 0.1067, 0.8638, 0.1067, 0.9318, 0.6078, 0.8638, 0.6078, 0.9318, 0.601, 0.9318, 0.601, 0.8638, 0.601, 0.8638, 0.601, 0.9318, 0.5942, 0.9318, 0.5942, 0.8638, 0.6627, 0.2185, 0.6697, 0.2185, 0.6758, 0.222, 0.6793, 0.2281, 0.6793, 0.2351, 0.6758, 0.2412, 0.6697, 0.2447, 0.6627, 0.2447, 0.6566, 0.2412, 0.6531, 0.2351, 0.6531, 0.2281, 0.6566, 0.222, 0.5942, 0.8638, 0.5942, 0.9318, 0.5892, 0.9318, 0.5892, 0.8638, 0.8628, 0.9863, 0.8628, 0.9184, 0.8696, 0.9184, 0.8696, 0.9863, 0.7503, 0.2294, 0.7573, 0.2294, 0.7634, 0.2329, 0.7669, 0.239, 0.7669, 0.2461, 0.7634, 0.2521, 0.7573, 0.2557, 0.7503, 0.2557, 0.7442, 0.2521, 0.7407, 0.2461, 0.7407, 0.239, 0.7442, 0.2329, 0.6928, 0.9872, 0.6928, 0.9193, 0.6996, 0.9193, 0.6996, 0.9872, 0.6524, 0.9318, 0.6524, 0.8638, 0.6574, 0.8638, 0.6574, 0.9318, 0.6574, 0.9318, 0.6574, 0.8638, 0.6642, 0.8638, 0.6642, 0.9318, 0.6642, 0.9318, 0.6642, 0.8638, 0.671, 0.8638, 0.671, 0.9318, 0.1197, 0.9318, 0.1197, 0.8638, 0.1247, 0.8638, 0.1247, 0.9318, 0.1247, 0.9318, 0.1247, 0.8638, 0.1315, 0.8638, 0.1315, 0.9318, 0.1315, 0.9318, 0.1315, 0.8638, 0.1383, 0.8638, 0.1383, 0.9318, 0.1383, 0.9318, 0.1383, 0.8638, 0.1433, 0.8638, 0.1433, 0.9318, 0.9131, 0.9093, 0.9131, 0.9773, 0.9063, 0.9773, 0.9063, 0.9093, 0.9063, 0.9093, 0.9063, 0.9773, 0.8995, 0.9773, 0.8995, 0.9093, 0.711, 0.2294, 0.718, 0.2294, 0.7241, 0.2329, 0.7276, 0.239, 0.7276, 0.2461, 0.7241, 0.2521, 0.718, 0.2557, 0.711, 0.2557, 0.7049, 0.2521, 0.7014, 0.2461, 0.7014, 0.239, 0.7049, 0.2329, 0.8995, 0.9093, 0.8995, 0.9773, 0.8945, 0.9773, 0.8945, 0.9093, 0.686, 0.9872, 0.686, 0.9193, 0.6928, 0.9193, 0.6928, 0.9872, 0.7896, 0.2294, 0.7966, 0.2294, 0.8027, 0.2329, 0.8062, 0.239, 0.8062, 0.2461, 0.8027, 0.2521, 0.7966, 0.2557, 0.7896, 0.2557, 0.7835, 0.2521, 0.78, 0.2461, 0.78, 0.239, 0.7835, 0.2329, 0.843, 0.9863, 0.843, 0.9184, 0.8498, 0.9184, 0.8498, 0.9863, 0.7694, 0.9326, 0.7694, 0.8647, 0.7743, 0.8647, 0.7743, 0.9326, 0.7743, 0.9326, 0.7743, 0.8647, 0.7811, 0.8647, 0.7811, 0.9326, 0.7811, 0.9326, 0.7811, 0.8647, 0.7879, 0.8647, 0.7879, 0.9326, 0.1563, 0.9318, 0.1563, 0.8638, 0.1613, 0.8638, 0.1613, 0.9318, 0.1613, 0.9318, 0.1613, 0.8638, 0.1681, 0.8638, 0.1681, 0.9318, 0.1681, 0.9318, 0.1681, 0.8638, 0.1748, 0.8638, 0.1748, 0.9318, 0.1748, 0.9318, 0.1748, 0.8638, 0.1798, 0.8638, 0.1798, 0.9318, 0.8145, 0.8647, 0.8145, 0.9326, 0.8078, 0.9326, 0.8078, 0.8647, 0.8078, 0.8647, 0.8078, 0.9326, 0.801, 0.9326, 0.801, 0.8647, 0.842, 0.2329, 0.8455, 0.239, 0.8455, 0.2461, 0.842, 0.2521, 0.8359, 0.2557, 0.8289, 0.2557, 0.8228, 0.2521, 0.8193, 0.2461, 0.8193, 0.239, 0.8228, 0.2329, 0.8289, 0.2294, 0.8359, 0.2294, 0.8312, 0.9863, 0.8312, 0.9184, 0.8362, 0.9184, 0.8362, 0.9863, 0.8362, 0.9863, 0.8362, 0.9184, 0.843, 0.9184, 0.843, 0.9863, 0.8585, 0.239, 0.8621, 0.2329, 0.8681, 0.2294, 0.8752, 0.2294, 0.8813, 0.2329, 0.8848, 0.239, 0.8848, 0.2461, 0.8813, 0.2521, 0.8752, 0.2557, 0.8681, 0.2557, 0.8621, 0.2521, 0.8585, 0.2461, 0.8071, 0.8516, 0.7694, 0.8516, 0.7694, 0.7837, 0.8071, 0.7837, 0.4135, 0.2562, 0.4135, 0.2185, 0.4387, 0.2185, 0.4387, 0.2562, 0.869, 0.9054, 0.8312, 0.9054, 0.8312, 0.8374, 0.869, 0.8374, 0.4518, 0.2562, 0.4518, 0.2185, 0.477, 0.2185, 0.477, 0.2562, 0.4463, 0.9255, 0.421, 0.9255, 0.421, 0.8576, 0.4463, 0.8576, 0.4846, 0.9255, 0.4593, 0.9255, 0.4593, 0.8576, 0.4846, 0.8576, 0.3423, 0.9242, 0.3104, 0.9242, 0.3104, 0.8563, 0.3423, 0.8563, 0.5764, 0.2504, 0.5764, 0.2185, 0.6017, 0.2185, 0.6017, 0.2504, 0.3873, 0.9242, 0.3554, 0.9242, 0.3554, 0.8563, 0.3873, 0.8563, 0.6147, 0.2504, 0.6147, 0.2185, 0.64, 0.2185, 0.64, 0.2504, 0.0318, 0.9318, 0.006518, 0.9318, 0.006518, 0.8638, 0.0318, 0.8638, 0.07011, 0.9318, 0.04483, 0.9318, 0.04483, 0.8638, 0.07011, 0.8638, 0.4901, 0.2295, 0.5052, 0.2335, 0.4901, 0.2376, 0.4901, 0.2376, 0.5052, 0.2335, 0.4941, 0.2445, 0.4941, 0.2445, 0.5052, 0.2335, 0.5011, 0.2486, 0.5011, 0.2486, 0.5052, 0.2335, 0.5092, 0.2486, 0.5092, 0.2486, 0.5052, 0.2335, 0.5162, 0.2445, 0.5162, 0.2445, 0.5052, 0.2335, 0.5202, 0.2376, 0.5202, 0.2376, 0.5052, 0.2335, 0.5202, 0.2295, 0.5202, 0.2295, 0.5052, 0.2335, 0.5162, 0.2225, 0.5162, 0.2225, 0.5052, 0.2335, 0.5092, 0.2185, 0.5092, 0.2185, 0.5052, 0.2335, 0.5011, 0.2185, 0.5011, 0.2185, 0.5052, 0.2335, 0.4941, 0.2225, 0.4941, 0.2225, 0.5052, 0.2335, 0.4901, 0.2295, 0.5634, 0.2295, 0.5634, 0.2376, 0.5483, 0.2335, 0.5634, 0.2376, 0.5594, 0.2445, 0.5483, 0.2335, 0.5594, 0.2445, 0.5524, 0.2486, 0.5483, 0.2335, 0.5524, 0.2486, 0.5443, 0.2486, 0.5483, 0.2335, 0.5443, 0.2486, 0.5373, 0.2445, 0.5483, 0.2335, 0.5373, 0.2445, 0.5333, 0.2376, 0.5483, 0.2335, 0.5333, 0.2376, 0.5333, 0.2295, 0.5483, 0.2335, 0.5333, 0.2295, 0.5373, 0.2225, 0.5483, 0.2335, 0.5373, 0.2225, 0.5443, 0.2185, 0.5483, 0.2335, 0.5443, 0.2185, 0.5524, 0.2185, 0.5483, 0.2335, 0.5524, 0.2185, 0.5594, 0.2225, 0.5483, 0.2335, 0.5594, 0.2225, 0.5634, 0.2295, 0.5483, 0.2335])
me_cube_001.materials.append(mat_industrialmachine001)
me_cube_001.use_mirror_x = True
me_cube_001.update()

# ---- objects
ob_industrialmachine001 = bpy.data.objects.new('IndustrialMachine001', me_cube_001)

# ---- transforms, parenting, visibility, modifiers, constraints
ob_industrialmachine001.location = (0.0, 0.0, 0.0)
ob_industrialmachine001.use_mesh_mirror_x = True

# ---- collection membership
col_geometry.objects.link(ob_industrialmachine001)

# ---- scene / render settings (as saved in the file)
scene.frame_start = 1; scene.frame_end = 250; scene.frame_set(1)
scene.render.engine = 'CYCLES'
scene.cycles.sampling_pattern = 'TABULATED_SOBOL'
scene.cycles.bake_type = 'NORMAL'
scene.eevee.ray_tracing_options.trace_max_roughness = 0.0
scene.eevee.use_raytracing = True
scene.view_settings.view_transform = 'Filmic'
bpy.context.view_layer.update()

# ---- added for rendering (the .blend has no active camera and no usable light): camera, sun
cam_auto = bpy.data.cameras.new('AutoCamera')
cam_auto.lens = 50.0
cam_auto.sensor_width = 36.0
cam_auto.clip_end = 1000.0
ob_auto_camera = bpy.data.objects.new('AutoCamera', cam_auto)
scene.collection.objects.link(ob_auto_camera)
ob_auto_camera.location = (3.0316, -3.65749, 3.26061)
ob_auto_camera.rotation_euler = (1.09748, -7.21219e-08, 0.694738)
scene.camera = ob_auto_camera
light_auto_sun = bpy.data.lights.new('AutoSun', 'SUN')
light_auto_sun.energy = 3.0
light_auto_sun.angle = 0.0523599
ob_auto_sun = bpy.data.objects.new('AutoSun', light_auto_sun)
scene.collection.objects.link(ob_auto_sun)
ob_auto_sun.rotation_euler = (0.872665, 0.174533, 0.523599)
bpy.context.view_layer.update()
